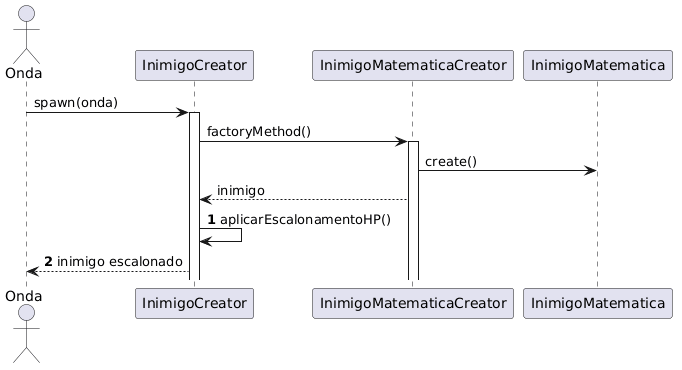

The diagram above was rendered by PlantUML. Its source (embedded in the PNG):
@startuml
actor Onda
participant InimigoCreator
participant InimigoMatematicaCreator
participant InimigoMatematica

Onda -> InimigoCreator : spawn(onda)
activate InimigoCreator

InimigoCreator -> InimigoMatematicaCreator : factoryMethod()
activate InimigoMatematicaCreator

InimigoMatematicaCreator -> InimigoMatematica : create()
InimigoMatematicaCreator --> InimigoCreator : inimigo

autonumber

InimigoCreator -> InimigoCreator : aplicarEscalonamentoHP()

InimigoCreator --> Onda : inimigo escalonado
@enduml